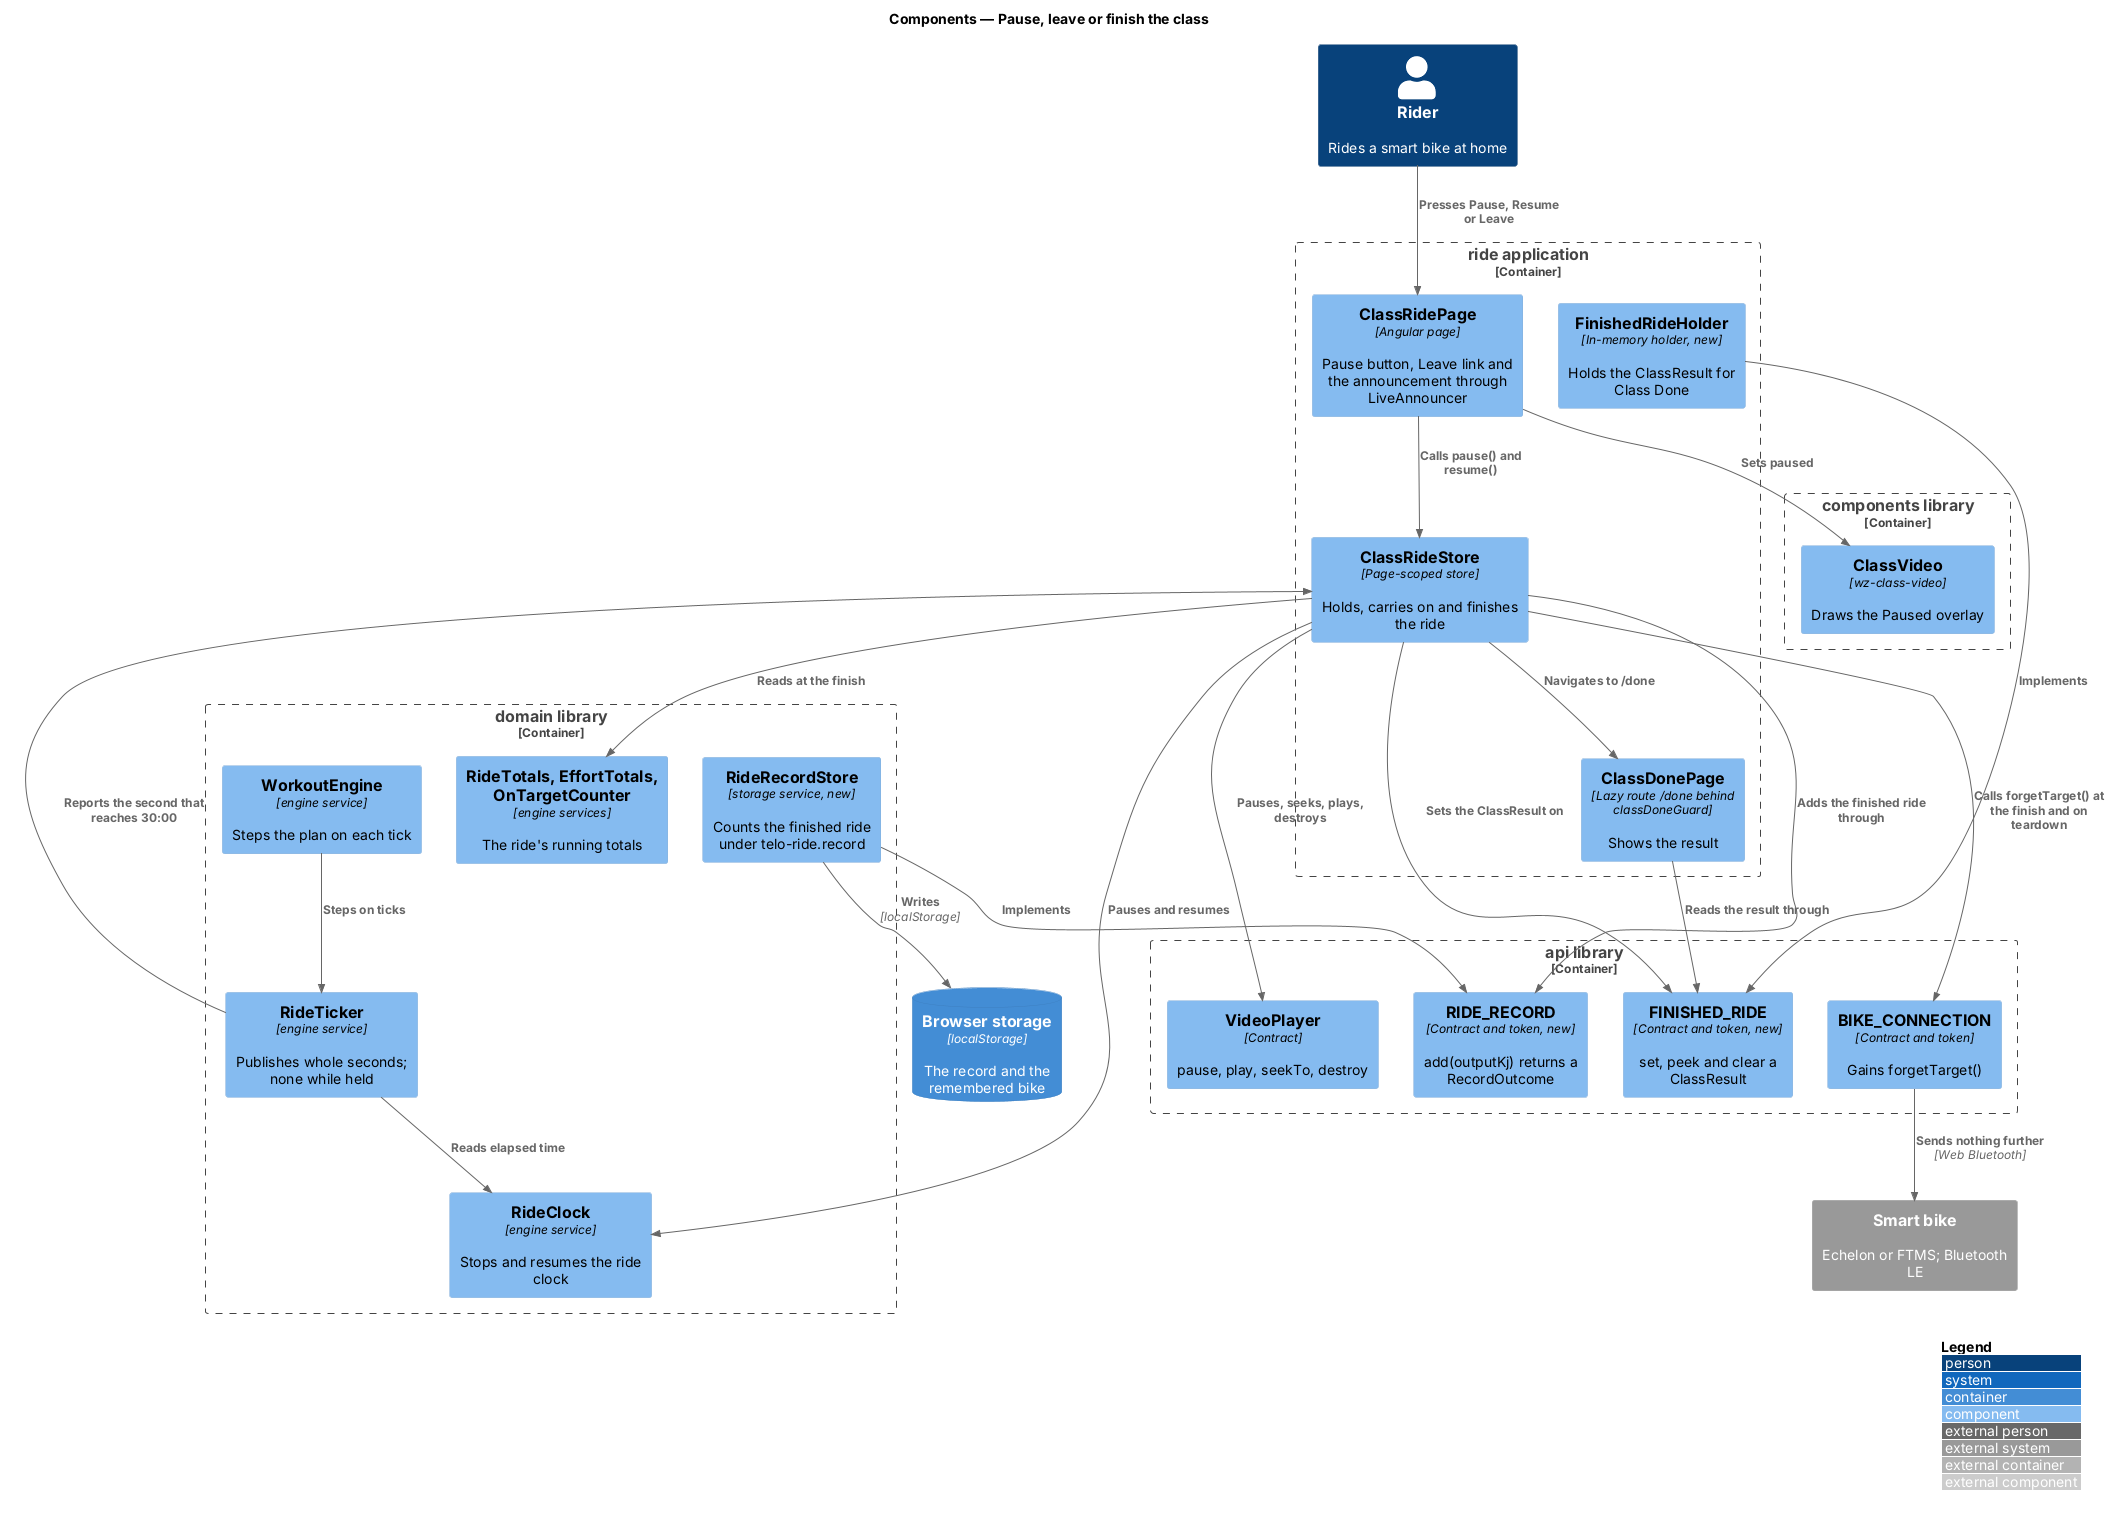

The diagram above was rendered by PlantUML. Its source (embedded in the PNG):
@startuml
!include <C4/C4_Component>
LAYOUT_WITH_LEGEND()
title Components — Pause, leave or finish the class

Person(rider, "Rider", "Rides a smart bike at home")
System_Ext(bike, "Smart bike", "Echelon or FTMS; Bluetooth LE")
ContainerDb(storage, "Browser storage", "localStorage", "The record and the remembered bike")

Container_Boundary(ride, "ride application") {
  Component(page, "ClassRidePage", "Angular page", "Pause button, Leave link and the announcement through LiveAnnouncer")
  Component(store, "ClassRideStore", "Page-scoped store", "Holds, carries on and finishes the ride")
  Component(holder, "FinishedRideHolder", "In-memory holder, new", "Holds the ClassResult for Class Done")
  Component(done, "ClassDonePage", "Lazy route /done behind classDoneGuard", "Shows the result")
}
Container_Boundary(components, "components library") {
  Component(cvideo, "ClassVideo", "wz-class-video", "Draws the Paused overlay")
}
Container_Boundary(domain, "domain library") {
  Component(clock, "RideClock", "engine service", "Stops and resumes the ride clock")
  Component(ticker, "RideTicker", "engine service", "Publishes whole seconds; none while held")
  Component(engine, "WorkoutEngine", "engine service", "Steps the plan on each tick")
  Component(totals, "RideTotals, EffortTotals, OnTargetCounter", "engine services", "The ride's running totals")
  Component(record, "RideRecordStore", "storage service, new", "Counts the finished ride under telo-ride.record")
}
Container_Boundary(api, "api library") {
  Component(conn, "BIKE_CONNECTION", "Contract and token", "Gains forgetTarget()")
  Component(recordToken, "RIDE_RECORD", "Contract and token, new", "add(outputKj) returns a RecordOutcome")
  Component(finished, "FINISHED_RIDE", "Contract and token, new", "set, peek and clear a ClassResult")
  Component(vp, "VideoPlayer", "Contract", "pause, play, seekTo, destroy")
}

Rel(rider, page, "Presses Pause, Resume or Leave")
Rel(page, store, "Calls pause() and resume()")
Rel(page, cvideo, "Sets paused")
Rel(store, clock, "Pauses and resumes")
Rel(ticker, clock, "Reads elapsed time")
Rel(ticker, store, "Reports the second that reaches 30:00")
Rel(engine, ticker, "Steps on ticks")
Rel(store, vp, "Pauses, seeks, plays, destroys")
Rel(store, totals, "Reads at the finish")
Rel(store, recordToken, "Adds the finished ride through")
Rel(record, recordToken, "Implements")
Rel(record, storage, "Writes", "localStorage")
Rel(store, finished, "Sets the ClassResult on")
Rel(holder, finished, "Implements")
Rel(done, finished, "Reads the result through")
Rel(store, done, "Navigates to /done")
Rel(store, conn, "Calls forgetTarget() at the finish and on teardown")
Rel(conn, bike, "Sends nothing further", "Web Bluetooth")
@enduml